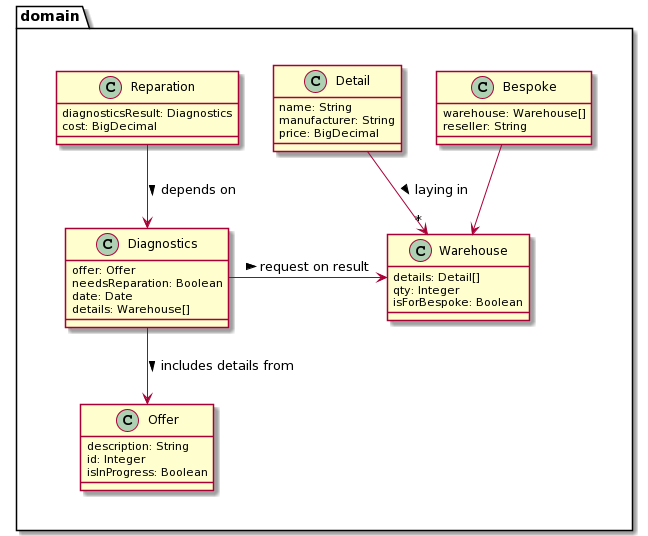

The diagram above was rendered by PlantUML. Its source (embedded in the PNG):
@startuml
package "domain" {
    together {
     
     class Offer {
         description: String
         id: Integer
         isInProgress: Boolean
     }

     class Diagnostics {
         offer: Offer
         needsReparation: Boolean
         date: Date
         details: Warehouse[] 
     }
     
     class Reparation {
         diagnosticsResult: Diagnostics
         cost: BigDecimal         
     }
      
     class Warehouse {
         details: Detail[]
         qty: Integer
         isForBespoke: Boolean
            
     }
     
     class Detail {
         name: String
         manufacturer: String
         price: BigDecimal
     }
    
     class Bespoke {
         warehouse: Warehouse[]
         reseller: String
     }
    }
   Diagnostics --> Offer : includes details from >
   Reparation --> Diagnostics : depends on >
   Diagnostics -> Warehouse : request on result >
   Detail --> "*" Warehouse : laying in >
   Bespoke --> Warehouse
@enduml